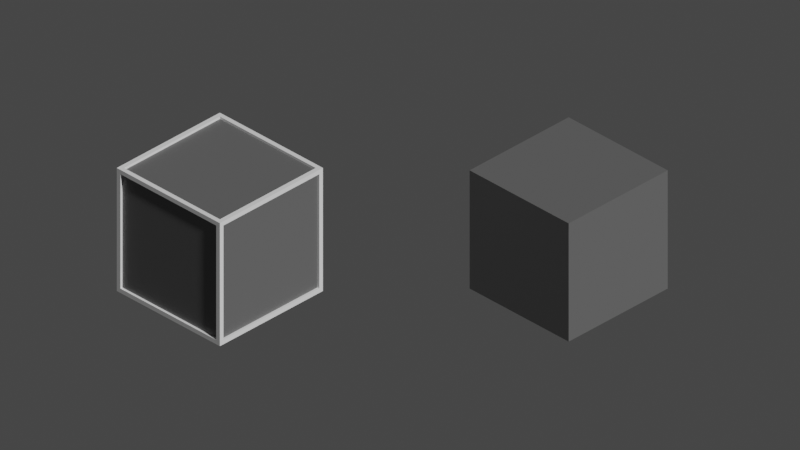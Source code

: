 # Source: Thumbnail.blend  (saved by Blender 5.1.30; exported with 4.5.12 LTS)
import bpy
from mathutils import Matrix  # noqa: F401  (used for matrix-valued properties, if any)

bpy.ops.wm.read_factory_settings(use_empty=True)
scene = bpy.context.scene
scene.name = 'Scene'

# ---- collections
col_collection = bpy.data.collections.new('Collection'); scene.collection.children.link(col_collection)
col_export = bpy.data.collections.new('Export'); scene.collection.children.link(col_export)

# ---- materials (node trees are filled in below, after node groups)
mat_materialcube_darkgray = bpy.data.materials.new('MaterialCube_DarkGray')

# ---- material node trees
mat_materialcube_darkgray.use_nodes = True; mat_materialcube_darkgray.node_tree.nodes.clear()
_N = mat_materialcube_darkgray.node_tree.nodes; _L = mat_materialcube_darkgray.node_tree.links
n0 = _N.new('ShaderNodeBsdfPrincipled'); n0.name = 'Principled BSDF'; n0.location = (-200, 100)
n0.inputs[0].default_value = (0.115, 0.115, 0.115, 1.0)
n1 = _N.new('ShaderNodeOutputMaterial'); n1.name = 'Material Output'; n1.location = (200, 100)
_L.new(n0.outputs[0], n1.inputs[0])
n1.is_active_output = True

# ---- world
world_world = bpy.data.worlds.new('World'); scene.world = world_world
world_world.use_nodes = True; world_world.node_tree.nodes.clear()
_N = world_world.node_tree.nodes; _L = world_world.node_tree.links
n0 = _N.new('ShaderNodeOutputWorld'); n0.name = 'World Output'; n0.location = (300, 300)
n1 = _N.new('ShaderNodeBackground'); n1.name = 'Background'; n1.location = (10, 300)
n1.inputs[0].default_value = (0.05088, 0.05088, 0.05088, 1.0)
_L.new(n1.outputs[0], n0.inputs[0])
n0.is_active_output = True
world_world.color = (0.05088, 0.05088, 0.05088)
world_world.use_sun_shadow = False
world_world.sun_shadow_jitter_overblur = 0.0

# ---- cameras
cam_camera_002 = bpy.data.cameras.new('Camera.002')
cam_camera_002.type = 'ORTHO'

# ---- meshes
me_cube = bpy.data.meshes.new('Cube')
me_cube.from_pydata([(-0.961, -0.961, -0.961), (-0.961, -0.961, 0.961), (-0.961, 0.961, -0.961), (-0.961, 0.961, 0.961), (0.961, -0.961, -0.961), (0.961, -0.961, 0.961), (0.961, 0.961, -0.961), (0.961, 0.961, 0.961)], [], [(0, 1, 3, 2), (2, 3, 7, 6), (6, 7, 5, 4), (4, 5, 1, 0), (2, 6, 4, 0), (7, 3, 1, 5)])
_uv = me_cube.uv_layers.new(name='UVMap')
_uv.uv.foreach_set('vector', [0.375, 0.0, 0.625, 0.0, 0.625, 0.25, 0.375, 0.25, 0.375, 0.25, 0.625, 0.25, 0.625, 0.5, 0.375, 0.5, 0.375, 0.5, 0.625, 0.5, 0.625, 0.75, 0.375, 0.75, 0.375, 0.75, 0.625, 0.75, 0.625, 1.0, 0.375, 1.0, 0.125, 0.5, 0.375, 0.5, 0.375, 0.75, 0.125, 0.75, 0.625, 0.5, 0.875, 0.5, 0.875, 0.75, 0.625, 0.75])
me_cube.materials.append(mat_materialcube_darkgray)
me_cube.update()
me_cube_002 = bpy.data.meshes.new('Cube.002')
me_cube_002.from_pydata([(-0.9297, -0.9297, -1.0), (-0.9297, -0.9297, 1.0), (-0.9297, 0.9297, -1.0), (-0.9297, 0.9297, 1.0), (0.9297, -0.9297, -1.0), (0.9297, -0.9297, 1.0), (0.9297, 0.9297, -1.0), (0.9297, 0.9297, 1.0), (-0.9297, -1.0, 0.9297), (-0.9297, 1.0, 0.9297), (0.9297, 1.0, 0.9297), (0.9297, -1.0, 0.9297), (-0.9297, 1.0, -0.9297), (-0.9297, -1.0, -0.9297), (0.9297, 1.0, -0.9297), (0.9297, -1.0, -0.9297), (-1.0, -0.9297, -0.9297), (-1.0, -0.9297, 0.9297), (-1.0, 0.9297, 0.9297), (-1.0, 0.9297, -0.9297), (1.0, 0.9297, -0.9297), (1.0, 0.9297, 0.9297), (1.0, -0.9297, 0.9297), (1.0, -0.9297, -0.9297), (-1.0, 1.0, -1.0), (-1.0, -1.0, -1.0), (-1.0, -1.0, 1.0), (-1.0, 1.0, 1.0), (1.0, 1.0, 1.0), (1.0, 1.0, -1.0), (1.0, -1.0, -1.0), (1.0, -1.0, 1.0), (-0.9297, -0.9297, 0.8054), (-0.9297, 0.9297, 0.8054), (0.9297, 0.9297, 0.8054), (0.9297, -0.9297, 0.8054), (-0.9297, 0.9297, -0.8054), (-0.9297, -0.9297, -0.8054), (0.9297, 0.9297, -0.8054), (0.9297, -0.9297, -0.8054), (-0.9297, -0.8054, -0.9297), (-0.9297, -0.8054, 0.9297), (-0.9297, 0.8054, 0.9297), (-0.9297, 0.8054, -0.9297), (0.9297, 0.8054, -0.9297), (0.9297, 0.8054, 0.9297), (0.9297, -0.8054, 0.9297), (0.9297, -0.8054, -0.9297), (-0.8054, 0.9297, -0.9297), (-0.8054, -0.9297, -0.9297), (-0.8054, -0.9297, 0.9297), (-0.8054, 0.9297, 0.9297), (0.8054, 0.9297, 0.9297), (0.8054, 0.9297, -0.9297), (0.8054, -0.9297, -0.9297), (0.8054, -0.9297, 0.9297)], [], [(9, 10, 45, 42), (4, 0, 37, 39), (16, 17, 50, 49), (14, 12, 43, 44), (1, 5, 35, 32), (6, 4, 39, 38), (1, 3, 27, 26), (3, 7, 28, 27), (7, 5, 31, 28), (5, 1, 26, 31), (2, 0, 25, 24), (6, 2, 24, 29), (4, 6, 29, 30), (0, 4, 30, 25), (13, 8, 26, 25), (9, 12, 24, 27), (12, 14, 29, 24), (10, 9, 27, 28), (14, 10, 28, 29), (11, 15, 30, 31), (15, 13, 25, 30), (8, 11, 31, 26), (16, 19, 24, 25), (17, 16, 25, 26), (18, 17, 26, 27), (19, 18, 27, 24), (21, 20, 29, 28), (20, 23, 30, 29), (22, 21, 28, 31), (23, 22, 31, 30), (49, 50, 51, 48), (43, 42, 45, 44), (53, 52, 55, 54), (47, 46, 41, 40), (36, 38, 39, 37), (34, 33, 32, 35), (17, 18, 51, 50), (10, 14, 44, 45), (18, 19, 48, 51), (15, 11, 46, 47), (20, 21, 52, 53), (13, 15, 47, 40), (23, 20, 53, 54), (3, 1, 32, 33), (0, 2, 36, 37), (11, 8, 41, 46), (21, 22, 55, 52), (7, 3, 33, 34), (8, 13, 40, 41), (2, 6, 38, 36), (22, 23, 54, 55), (5, 7, 34, 35), (12, 9, 42, 43), (19, 16, 49, 48)])
_uv = me_cube_002.uv_layers.new(name='UVMap')
_uv.uv.foreach_set('vector', [0.6125, 0.2625, 0.6125, 0.4875, 0.6125, 0.4875, 0.6125, 0.2625, 0.3625, 0.7375, 0.1375, 0.7375, 0.1375, 0.7375, 0.3625, 0.7375, 0.3875, 0.0125, 0.6125, 0.0125, 0.6125, 0.0125, 0.3875, 0.0125, 0.3875, 0.4875, 0.3875, 0.2625, 0.3875, 0.2625, 0.3875, 0.4875, 0.8625, 0.7375, 0.6375, 0.7375, 0.6375, 0.7375, 0.8625, 0.7375, 0.3625, 0.5125, 0.3625, 0.7375, 0.3625, 0.7375, 0.3625, 0.5125, 0.8625, 0.7375, 0.8625, 0.5125, 0.875, 0.5, 0.875, 0.75, 0.8625, 0.5125, 0.6375, 0.5125, 0.625, 0.5, 0.875, 0.5, 0.6375, 0.5125, 0.6375, 0.7375, 0.625, 0.75, 0.625, 0.5, 0.6375, 0.7375, 0.8625, 0.7375, 0.875, 0.75, 0.625, 0.75, 0.1375, 0.5125, 0.1375, 0.7375, 0.125, 0.75, 0.125, 0.5, 0.3625, 0.5125, 0.1375, 0.5125, 0.125, 0.5, 0.375, 0.5, 0.3625, 0.7375, 0.3625, 0.5125, 0.375, 0.5, 0.375, 0.75, 0.1375, 0.7375, 0.3625, 0.7375, 0.375, 0.75, 0.125, 0.75, 0.3875, 0.9875, 0.6125, 0.9875, 0.625, 1.0, 0.375, 1.0, 0.6125, 0.2625, 0.3875, 0.2625, 0.375, 0.25, 0.625, 0.25, 0.3875, 0.2625, 0.3875, 0.4875, 0.375, 0.5, 0.375, 0.25, 0.6125, 0.4875, 0.6125, 0.2625, 0.625, 0.25, 0.625, 0.5, 0.3875, 0.4875, 0.6125, 0.4875, 0.625, 0.5, 0.375, 0.5, 0.6125, 0.7625, 0.3875, 0.7625, 0.375, 0.75, 0.625, 0.75, 0.3875, 0.7625, 0.3875, 0.9875, 0.375, 1.0, 0.375, 0.75, 0.6125, 0.9875, 0.6125, 0.7625, 0.625, 0.75, 0.625, 1.0, 0.3875, 0.0125, 0.3875, 0.2375, 0.375, 0.25, 0.375, 0.0, 0.6125, 0.0125, 0.3875, 0.0125, 0.375, 0.0, 0.625, 0.0, 0.6125, 0.2375, 0.6125, 0.0125, 0.625, 0.0, 0.625, 0.25, 0.3875, 0.2375, 0.6125, 0.2375, 0.625, 0.25, 0.375, 0.25, 0.6125, 0.5125, 0.3875, 0.5125, 0.375, 0.5, 0.625, 0.5, 0.3875, 0.5125, 0.3875, 0.7375, 0.375, 0.75, 0.375, 0.5, 0.6125, 0.7375, 0.6125, 0.5125, 0.625, 0.5, 0.625, 0.75, 0.3875, 0.7375, 0.6125, 0.7375, 0.625, 0.75, 0.375, 0.75, 0.3875, 0.0125, 0.6125, 0.0125, 0.6125, 0.2375, 0.3875, 0.2375, 0.3875, 0.2625, 0.6125, 0.2625, 0.6125, 0.4875, 0.3875, 0.4875, 0.3875, 0.5125, 0.6125, 0.5125, 0.6125, 0.7375, 0.3875, 0.7375, 0.3875, 0.7625, 0.6125, 0.7625, 0.6125, 0.9875, 0.3875, 0.9875, 0.1375, 0.5125, 0.3625, 0.5125, 0.3625, 0.7375, 0.1375, 0.7375, 0.6375, 0.5125, 0.8625, 0.5125, 0.8625, 0.7375, 0.6375, 0.7375, 0.6125, 0.0125, 0.6125, 0.2375, 0.6125, 0.2375, 0.6125, 0.0125, 0.6125, 0.4875, 0.3875, 0.4875, 0.3875, 0.4875, 0.6125, 0.4875, 0.6125, 0.2375, 0.3875, 0.2375, 0.3875, 0.2375, 0.6125, 0.2375, 0.3875, 0.7625, 0.6125, 0.7625, 0.6125, 0.7625, 0.3875, 0.7625, 0.3875, 0.5125, 0.6125, 0.5125, 0.6125, 0.5125, 0.3875, 0.5125, 0.3875, 0.9875, 0.3875, 0.7625, 0.3875, 0.7625, 0.3875, 0.9875, 0.3875, 0.7375, 0.3875, 0.5125, 0.3875, 0.5125, 0.3875, 0.7375, 0.8625, 0.5125, 0.8625, 0.7375, 0.8625, 0.7375, 0.8625, 0.5125, 0.1375, 0.7375, 0.1375, 0.5125, 0.1375, 0.5125, 0.1375, 0.7375, 0.6125, 0.7625, 0.6125, 0.9875, 0.6125, 0.9875, 0.6125, 0.7625, 0.6125, 0.5125, 0.6125, 0.7375, 0.6125, 0.7375, 0.6125, 0.5125, 0.6375, 0.5125, 0.8625, 0.5125, 0.8625, 0.5125, 0.6375, 0.5125, 0.6125, 0.9875, 0.3875, 0.9875, 0.3875, 0.9875, 0.6125, 0.9875, 0.1375, 0.5125, 0.3625, 0.5125, 0.3625, 0.5125, 0.1375, 0.5125, 0.6125, 0.7375, 0.3875, 0.7375, 0.3875, 0.7375, 0.6125, 0.7375, 0.6375, 0.7375, 0.6375, 0.5125, 0.6375, 0.5125, 0.6375, 0.7375, 0.3875, 0.2625, 0.6125, 0.2625, 0.6125, 0.2625, 0.3875, 0.2625, 0.3875, 0.2375, 0.3875, 0.0125, 0.3875, 0.0125, 0.3875, 0.2375])
me_cube_002.update()
me_cube_003 = bpy.data.meshes.new('Cube.003')
me_cube_003.from_pydata([(-0.961, -0.961, -0.961), (-0.961, -0.961, 0.961), (-0.961, 0.961, -0.961), (-0.961, 0.961, 0.961), (0.961, -0.961, -0.961), (0.961, -0.961, 0.961), (0.961, 0.961, -0.961), (0.961, 0.961, 0.961)], [], [(0, 1, 3, 2), (2, 3, 7, 6), (6, 7, 5, 4), (4, 5, 1, 0), (2, 6, 4, 0), (7, 3, 1, 5)])
_uv = me_cube_003.uv_layers.new(name='UVMap')
_uv.uv.foreach_set('vector', [0.375, 0.0, 0.625, 0.0, 0.625, 0.25, 0.375, 0.25, 0.375, 0.25, 0.625, 0.25, 0.625, 0.5, 0.375, 0.5, 0.375, 0.5, 0.625, 0.5, 0.625, 0.75, 0.375, 0.75, 0.375, 0.75, 0.625, 0.75, 0.625, 1.0, 0.375, 1.0, 0.125, 0.5, 0.375, 0.5, 0.375, 0.75, 0.125, 0.75, 0.625, 0.5, 0.875, 0.5, 0.875, 0.75, 0.625, 0.75])
me_cube_003.materials.append(mat_materialcube_darkgray)
me_cube_003.update()

# ---- objects
ob_cube = bpy.data.objects.new('Cube', me_cube)
ob_cube_001 = bpy.data.objects.new('Cube.001', me_cube_002)
ob_camera = bpy.data.objects.new('Camera', cam_camera_002)
ob_cube_002 = bpy.data.objects.new('Cube.002', me_cube_003)

# ---- transforms, parenting, visibility, modifiers, constraints
ob_cube.location = (-1.351, 0.0, 0.0)
ob_cube.rotation_euler = (0.0, -0.0, 0.7854)
ob_cube.scale = (0.5465, 0.5465, 0.5465)
ob_cube_001.location = (-1.351, 0.0, 0.0)
ob_cube_001.rotation_euler = (0.0, -0.0, 0.7854)
ob_cube_001.scale = (0.5465, 0.5465, 0.5465)
ob_camera.location = (0.0, -8.879, 5.678)
ob_camera.rotation_euler = (1.005, -0.0, 0.0)
ob_cube_002.location = (1.265, 0.0, 0.0)
ob_cube_002.rotation_euler = (0.0, -0.0, 0.7854)
ob_cube_002.scale = (0.5465, 0.5465, 0.5465)

# ---- collection membership
col_collection.objects.link(ob_cube)
col_collection.objects.link(ob_cube_001)
col_collection.objects.link(ob_camera)
col_collection.objects.link(ob_cube_002)

# ---- scene / render settings (as saved in the file)
scene.camera = ob_camera
scene.frame_start = 1; scene.frame_end = 250; scene.frame_set(1)
scene.render.engine = 'BLENDER_EEVEE_NEXT'
scene.render.bake_bias = 0.0
scene.render.bake_samples = 0
scene.view_settings.view_transform = 'Filmic'
bpy.context.view_layer.update()

# ---- added for rendering (the .blend has no usable light): sun
light_auto_sun = bpy.data.lights.new('AutoSun', 'SUN')
light_auto_sun.energy = 3.0
light_auto_sun.angle = 0.0523599
ob_auto_sun = bpy.data.objects.new('AutoSun', light_auto_sun)
scene.collection.objects.link(ob_auto_sun)
ob_auto_sun.rotation_euler = (0.872665, 0.174533, 0.523599)
bpy.context.view_layer.update()
